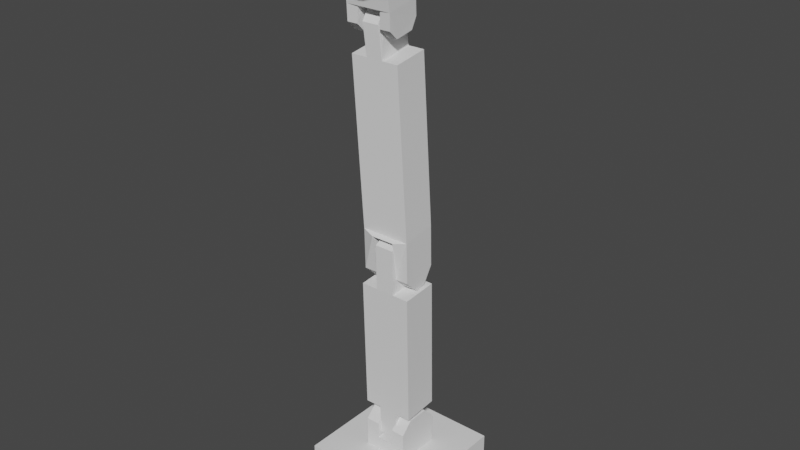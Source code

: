 # Source: main.blend  (saved by Blender 3.5.10; exported with 4.5.12 LTS)
import bpy
from mathutils import Matrix  # noqa: F401  (used for matrix-valued properties, if any)

bpy.ops.wm.read_factory_settings(use_empty=True)
scene = bpy.context.scene
scene.name = 'Scene'

# ---- collections
col_collection = bpy.data.collections.new('Collection'); scene.collection.children.link(col_collection)

# ---- world
world_world = bpy.data.worlds.new('World'); scene.world = world_world
world_world.use_nodes = True; world_world.node_tree.nodes.clear()
_N = world_world.node_tree.nodes; _L = world_world.node_tree.links
n0 = _N.new('ShaderNodeOutputWorld'); n0.name = 'World Output'; n0.location = (300, 300)
n1 = _N.new('ShaderNodeBackground'); n1.name = 'Background'; n1.location = (10, 300)
n1.inputs[0].default_value = (0.05088, 0.05088, 0.05088, 1.0)
_L.new(n1.outputs[0], n0.inputs[0])
n0.is_active_output = True
world_world.color = (0.05088, 0.05088, 0.05088)
world_world.use_sun_shadow = False
world_world.sun_shadow_jitter_overblur = 0.0

# ---- meshes
me_plane = bpy.data.meshes.new('Plane')
me_plane.from_pydata([(-1.0, -1.0, 0.0), (1.0, -1.0, 0.0), (-1.0, 1.0, 0.0), (1.0, 1.0, 0.0), (-1.0, -1.0, 0.8924), (1.0, -1.0, 0.8924), (-1.0, 1.0, 0.8924), (1.0, 1.0, 0.8924)], [], [(0, 2, 3, 1), (4, 5, 7, 6), (1, 3, 7, 5), (2, 0, 4, 6), (3, 2, 6, 7), (0, 1, 5, 4)])
_uv = me_plane.uv_layers.new(name='UVMap')
_uv.uv.foreach_set('vector', [0.0, 0.0, 0.0, 1.0, 1.0, 1.0, 1.0, 0.0, 0.0, 0.0, 1.0, 0.0, 1.0, 1.0, 0.0, 1.0, 1.0, 0.0, 1.0, 1.0, 1.0, 1.0, 1.0, 0.0, 0.0, 1.0, 0.0, 0.0, 0.0, 0.0, 0.0, 1.0, 1.0, 1.0, 0.0, 1.0, 0.0, 1.0, 1.0, 1.0, 0.0, 0.0, 1.0, 0.0, 1.0, 0.0, 0.0, 0.0])
me_plane.update()
me_plane_001 = bpy.data.meshes.new('Plane.001')
me_plane_001.from_pydata([(-1.0, -1.0, 0.0), (1.0, -1.0, 0.0), (-1.0, 1.0, 0.0), (1.0, 1.0, 0.0), (0.3905, 1.0, 0.6095), (0.3905, -1.0, 0.6095), (-0.3905, -1.0, 0.6095), (-0.3905, 1.0, 0.6095), (-1.0, -1.0, 1.337), (-1.0, -0.4941, 1.843), (1.0, -1.0, 1.337), (1.0, -0.4941, 1.843), (-1.0, 1.0, 1.337), (-1.0, 0.4941, 1.843), (1.0, 1.0, 1.337), (1.0, 0.4941, 1.843), (-0.3905, -1.0, 1.337), (-0.3905, 1.0, 1.337), (-0.3905, 0.4941, 1.843), (-0.3905, -0.4941, 1.843), (0.3905, 1.0, 1.337), (0.3905, -1.0, 1.337), (0.3905, -0.4941, 1.843), (0.3905, 0.4941, 1.843)], [], [(0, 2, 3, 1), (6, 5, 4, 7), (3, 14, 15, 11, 10, 1), (0, 8, 9, 13, 12, 2), (4, 5, 21, 22, 23, 20), (6, 7, 17, 18, 19, 16), (2, 12, 17, 7), (11, 15, 23, 22), (0, 1, 5, 6), (14, 3, 4, 20), (12, 13, 18, 17), (15, 14, 20, 23), (1, 10, 21, 5), (13, 9, 19, 18), (3, 2, 7, 4), (8, 0, 6, 16), (10, 11, 22, 21), (9, 8, 16, 19)])
_uv = me_plane_001.uv_layers.new(name='UVMap')
_uv.uv.foreach_set('vector', [0.0, 0.0, 0.0, 1.0, 1.0, 1.0, 1.0, 0.0, 0.0, 0.0, 1.0, 0.0, 1.0, 1.0, 0.0, 1.0, 1.0, 1.0, 1.0, 1.0, 1.0, 0.7471, 1.0, 0.2529, 1.0, 0.0, 1.0, 0.0, 0.0, 0.0, 0.0, 0.0, 0.0, 0.2529, 0.0, 0.7471, 0.0, 1.0, 0.0, 1.0, 1.0, 1.0, 1.0, 0.0, 1.0, 0.0, 1.0, 0.2529, 1.0, 0.7471, 1.0, 1.0, 0.0, 0.0, 0.0, 1.0, 0.0, 1.0, 0.0, 0.7471, 0.0, 0.2529, 0.0, 0.0, 0.0, 1.0, 0.0, 1.0, 0.0, 1.0, 0.0, 1.0, 1.0, 0.2529, 1.0, 0.7471, 1.0, 0.7471, 1.0, 0.2529, 0.0, 0.0, 1.0, 0.0, 1.0, 0.0, 0.0, 0.0, 1.0, 1.0, 1.0, 1.0, 1.0, 1.0, 1.0, 1.0, 0.0, 1.0, 0.0, 0.7471, 0.0, 0.7471, 0.0, 1.0, 1.0, 0.7471, 1.0, 1.0, 1.0, 1.0, 1.0, 0.7471, 1.0, 0.0, 1.0, 0.0, 1.0, 0.0, 1.0, 0.0, 0.0, 0.7471, 0.0, 0.2529, 0.0, 0.2529, 0.0, 0.7471, 1.0, 1.0, 0.0, 1.0, 0.0, 1.0, 1.0, 1.0, 0.0, 0.0, 0.0, 0.0, 0.0, 0.0, 0.0, 0.0, 1.0, 0.0, 1.0, 0.2529, 1.0, 0.2529, 1.0, 0.0, 0.0, 0.2529, 0.0, 0.0, 0.0, 0.0, 0.0, 0.2529])
me_plane_001.update()
me_cube_001 = bpy.data.meshes.new('Cube.001')
me_cube_001.from_pydata([(-1.0, -1.0, -1.0), (-1.0, 1.0, -1.0), (1.0, -1.0, -1.0), (1.0, 1.0, -1.0), (-1.0, -1.0, 2.335), (-1.0, 1.0, 2.335), (1.0, 1.0, 2.335), (1.0, -1.0, 2.335), (-1.0, -1.0, 17.18), (-1.0, 1.0, 17.18), (1.0, 1.0, 17.18), (1.0, -1.0, 17.18), (-2.762, 1.0, 17.18), (-2.762, 1.0, 2.335), (2.762, 1.0, 17.18), (2.762, 1.0, 2.335), (2.762, -1.0, 17.18), (2.762, -1.0, 2.335), (-2.762, -1.0, 2.335), (-2.762, -1.0, 17.18), (-1.06, -0.9286, 22.12), (-1.06, 0.05153, 23.1), (-1.06, 0.09128, 23.1), (-1.06, 1.071, 22.12), (0.9398, 0.05153, 23.1), (0.9398, -0.9286, 22.12), (0.9398, 1.071, 22.12), (0.9398, 0.09128, 23.1)], [], [(27, 22, 21, 24), (10, 26, 27, 24, 25, 11), (8, 20, 21, 22, 23, 9), (1, 3, 2, 0), (9, 23, 26, 10), (2, 7, 4, 0), (3, 6, 7, 2), (1, 5, 6, 3), (0, 4, 5, 1), (7, 11, 8, 4), (7, 6, 15, 17), (5, 9, 10, 6), (5, 4, 18, 13), (15, 14, 16, 17), (18, 19, 12, 13), (11, 7, 17, 16), (9, 5, 13, 12), (4, 8, 19, 18), (8, 9, 12, 19), (10, 11, 16, 14), (6, 10, 14, 15), (22, 27, 26, 23), (24, 21, 20, 25), (11, 25, 20, 8)])
_uv = me_cube_001.uv_layers.new(name='UVMap')
_uv.uv.foreach_set('vector', [0.625, 0.6225, 0.875, 0.6225, 0.875, 0.6275, 0.625, 0.6275, 0.5876, 0.5, 0.6135, 0.5, 0.625, 0.6225, 0.625, 0.6275, 0.6135, 0.75, 0.5876, 0.75, 0.5876, 0.0, 0.6135, 0.0, 0.625, 0.1225, 0.625, 0.1275, 0.6135, 0.25, 0.5876, 0.25, 0.125, 0.5, 0.375, 0.5, 0.375, 0.75, 0.125, 0.75, 0.5876, 0.25, 0.6135, 0.25, 0.6135, 0.5, 0.5876, 0.5, 0.375, 0.75, 0.414, 0.75, 0.414, 1.0, 0.375, 1.0, 0.375, 0.5, 0.414, 0.5, 0.414, 0.75, 0.375, 0.75, 0.375, 0.25, 0.414, 0.25, 0.414, 0.5, 0.375, 0.5, 0.375, 0.0, 0.414, 0.0, 0.414, 0.25, 0.375, 0.25, 0.414, 0.75, 0.5876, 0.75, 0.5876, 1.0, 0.414, 1.0, 0.414, 0.75, 0.414, 0.5, 0.414, 0.5, 0.414, 0.75, 0.414, 0.25, 0.5876, 0.25, 0.5876, 0.5, 0.414, 0.5, 0.414, 0.25, 0.414, 0.0, 0.414, 0.0, 0.414, 0.25, 0.414, 0.5, 0.5876, 0.5, 0.5876, 0.75, 0.414, 0.75, 0.414, 0.0, 0.5876, 0.0, 0.5876, 0.25, 0.414, 0.25, 0.5876, 0.75, 0.414, 0.75, 0.414, 0.75, 0.5876, 0.75, 0.5876, 0.25, 0.414, 0.25, 0.414, 0.25, 0.5876, 0.25, 0.414, 1.0, 0.5876, 1.0, 0.5876, 1.0, 0.414, 1.0, 0.5876, 0.0, 0.5876, 0.25, 0.5876, 0.25, 0.5876, 0.0, 0.5876, 0.5, 0.5876, 0.75, 0.5876, 0.75, 0.5876, 0.5, 0.414, 0.5, 0.5876, 0.5, 0.5876, 0.5, 0.414, 0.5, 0.625, 0.25, 0.625, 0.5, 0.6135, 0.5, 0.6135, 0.25, 0.625, 0.75, 0.625, 1.0, 0.6135, 1.0, 0.6135, 0.75, 0.5876, 0.75, 0.6135, 0.75, 0.6135, 1.0, 0.5876, 1.0])
me_cube_001.update()
me_plane_002 = bpy.data.meshes.new('Plane.002')
me_plane_002.from_pydata([(-1.017, -0.7561, 0.9257), (0.9828, -0.7561, 0.9257), (-1.017, 1.244, 0.9257), (0.9828, 1.244, 0.9257), (0.4816, 0.9587, 0.87), (-0.4629, 0.9587, 0.87), (0.4816, -1.041, 0.87), (-0.4629, -1.041, 0.87), (-1.0, -1.0, -0.9633), (-1.0, -0.3329, -1.63), (1.0, -1.0, -0.9633), (1.0, -0.3329, -1.63), (-1.0, 1.0, -0.9633), (-1.0, 0.3329, -1.63), (1.0, 1.0, -0.9633), (1.0, 0.3329, -1.63), (-0.4723, -1.0, -0.9633), (-0.4723, -0.3329, -1.63), (0.4723, -1.0, -0.9633), (0.4723, -0.3329, -1.63), (-0.4723, 1.0, -0.9633), (-0.4723, 0.3329, -1.63), (0.4723, 1.0, -0.9633), (0.4723, 0.3329, -1.63), (-1.299, 2.118, 8.483), (-1.299, 0.1181, 8.483), (0.7007, 0.1181, 8.483), (0.7007, 2.118, 8.483), (-0.3505, -0.7561, 0.9257), (0.3161, -0.7561, 0.9257), (0.3161, 1.244, 0.9257), (-0.3505, 1.244, 0.9257), (0.1668, 0.9587, 0.87), (-0.1481, 0.9587, 0.87), (-0.1481, -1.041, 0.87), (0.1668, -1.041, 0.87), (-0.6326, 0.1181, 8.483), (0.03406, 0.1181, 8.483), (0.03406, 2.118, 8.483), (-0.6326, 2.118, 8.483), (-0.7536, 0.8072, 10.43), (-0.7536, 0.2529, 9.874), (-0.08689, 0.2529, 9.874), (-0.08689, 0.8072, 10.43), (-0.08689, 1.699, 10.43), (-0.08689, 2.253, 9.874), (-0.7536, 2.253, 9.874), (-0.7536, 1.699, 10.43)], [], [(30, 3, 27, 38), (35, 6, 4, 32), (3, 14, 15, 11, 10, 1), (0, 8, 9, 13, 12, 2), (4, 6, 18, 19, 23, 22), (7, 5, 20, 21, 17, 16), (14, 3, 4, 22), (12, 13, 21, 20), (15, 14, 22, 23), (1, 10, 18, 6), (13, 9, 17, 21), (31, 2, 5, 33), (8, 0, 7, 16), (10, 11, 19, 18), (9, 8, 16, 17), (2, 12, 20, 5), (11, 15, 23, 19), (29, 1, 6, 35), (37, 38, 27, 26), (28, 0, 25, 36), (3, 1, 26, 27), (0, 2, 24, 25), (1, 29, 37, 26), (29, 28, 36, 37), (25, 24, 39, 36), (39, 38, 45, 46), (0, 28, 34, 7), (28, 29, 35, 34), (3, 30, 32, 4), (30, 31, 33, 32), (7, 34, 33, 5), (34, 35, 32, 33), (2, 31, 39, 24), (31, 30, 38, 39), (36, 39, 46, 47, 40, 41), (40, 47, 44, 43), (38, 37, 42, 43, 44, 45), (40, 43, 42, 41), (44, 47, 46, 45), (37, 36, 41, 42)])
_uv = me_plane_002.uv_layers.new(name='UVMap')
_uv.uv.foreach_set('vector', [0.6667, 1.0, 1.0, 1.0, 1.0, 1.0, 0.6667, 1.0, 0.6667, 0.0, 1.0, 0.0, 1.0, 1.0, 0.6667, 1.0, 1.0, 1.0, 1.0, 1.0, 1.0, 0.6664, 1.0, 0.3336, 1.0, 0.0, 1.0, 0.0, 0.0, 0.0, 0.0, 0.0, 0.0, 0.3336, 0.0, 0.6664, 0.0, 1.0, 0.0, 1.0, 1.0, 1.0, 1.0, 0.0, 1.0, 0.0, 1.0, 0.3336, 1.0, 0.6664, 1.0, 1.0, 0.0, 0.0, 0.0, 1.0, 0.0, 1.0, 0.0, 0.6664, 0.0, 0.3336, 0.0, 0.0, 1.0, 1.0, 1.0, 1.0, 1.0, 1.0, 1.0, 1.0, 0.0, 1.0, 0.0, 0.6664, 0.0, 0.6664, 0.0, 1.0, 1.0, 0.6664, 1.0, 1.0, 1.0, 1.0, 1.0, 0.6664, 1.0, 0.0, 1.0, 0.0, 1.0, 0.0, 1.0, 0.0, 0.0, 0.6664, 0.0, 0.3336, 0.0, 0.3336, 0.0, 0.6664, 0.3333, 1.0, 0.0, 1.0, 0.0, 1.0, 0.3333, 1.0, 0.0, 0.0, 0.0, 0.0, 0.0, 0.0, 0.0, 0.0, 1.0, 0.0, 1.0, 0.3336, 1.0, 0.3336, 1.0, 0.0, 0.0, 0.3336, 0.0, 0.0, 0.0, 0.0, 0.0, 0.3336, 0.0, 1.0, 0.0, 1.0, 0.0, 1.0, 0.0, 1.0, 1.0, 0.3336, 1.0, 0.6664, 1.0, 0.6664, 1.0, 0.3336, 0.6667, 0.0, 1.0, 0.0, 1.0, 0.0, 0.6667, 0.0, 0.6667, 0.0, 0.6667, 1.0, 1.0, 1.0, 1.0, 0.0, 0.3333, 0.0, 0.0, 0.0, 0.0, 0.0, 0.3333, 0.0, 1.0, 1.0, 1.0, 0.0, 1.0, 0.0, 1.0, 1.0, 0.0, 0.0, 0.0, 1.0, 0.0, 1.0, 0.0, 0.0, 1.0, 0.0, 0.6667, 0.0, 0.6667, 0.0, 1.0, 0.0, 0.6667, 0.0, 0.3333, 0.0, 0.3333, 0.0, 0.6667, 0.0, 0.0, 0.0, 0.0, 1.0, 0.3333, 1.0, 0.3333, 0.0, 0.3333, 1.0, 0.6667, 1.0, 0.6667, 1.0, 0.3333, 1.0, 0.0, 0.0, 0.3333, 0.0, 0.3333, 0.0, 0.0, 0.0, 0.3333, 0.0, 0.6667, 0.0, 0.6667, 0.0, 0.3333, 0.0, 1.0, 1.0, 0.6667, 1.0, 0.6667, 1.0, 1.0, 1.0, 0.6667, 1.0, 0.3333, 1.0, 0.3333, 1.0, 0.6667, 1.0, 0.0, 0.0, 0.3333, 0.0, 0.3333, 1.0, 0.0, 1.0, 0.3333, 0.0, 0.6667, 0.0, 0.6667, 1.0, 0.3333, 1.0, 0.0, 1.0, 0.3333, 1.0, 0.3333, 1.0, 0.0, 1.0, 0.3333, 1.0, 0.6667, 1.0, 0.6667, 1.0, 0.3333, 1.0, 0.3333, 0.0, 0.3333, 1.0, 0.3333, 1.0, 0.3333, 0.7228, 0.3333, 0.2772, 0.3333, 0.0, 0.3333, 0.2772, 0.3333, 0.7228, 0.6667, 0.7228, 0.6667, 0.2772, 0.6667, 1.0, 0.6667, 0.0, 0.6667, 0.0, 0.6667, 0.2772, 0.6667, 0.7228, 0.6667, 1.0, 0.3333, 0.2772, 0.6667, 0.2772, 0.6667, 0.0, 0.3333, 0.0, 0.6667, 0.7228, 0.3333, 0.7228, 0.3333, 1.0, 0.6667, 1.0, 0.6667, 0.0, 0.3333, 0.0, 0.3333, 0.0, 0.6667, 0.0])
me_plane_002.update()
me_plane_003 = bpy.data.meshes.new('Plane.003')
me_plane_003.from_pydata([(-1.0, -1.0, 0.0), (1.0, -1.0, 0.0), (-1.0, 1.0, 0.0), (1.0, 1.0, 0.0), (0.5164, 1.072, -0.02403), (0.5164, -0.9279, -0.02403), (-0.5245, -0.9279, -0.02403), (-0.5245, 1.072, -0.02403), (-1.026, -1.059, -0.6972), (-1.026, -0.6356, -1.121), (0.9738, -1.059, -0.6972), (0.9738, -0.6356, -1.121), (-1.026, 0.941, -0.6972), (-1.026, 0.5176, -1.121), (0.9738, 0.941, -0.6972), (0.9738, 0.5176, -1.121), (-0.5467, -1.059, -0.6972), (-0.5467, 0.941, -0.6972), (-0.5467, 0.5176, -1.121), (-0.5467, -0.6356, -1.121), (0.4942, 0.941, -0.6972), (0.4942, -1.059, -0.6972), (0.4942, -0.6356, -1.121), (0.4942, 0.5176, -1.121), (-1.0, 1.0, 0.8818), (-1.0, -1.0, 0.8818), (1.0, -1.0, 0.8818), (1.0, 1.0, 0.8818)], [], [(0, 2, 24, 25), (6, 5, 4, 7), (3, 14, 15, 11, 10, 1), (0, 8, 9, 13, 12, 2), (4, 5, 21, 22, 23, 20), (6, 7, 17, 18, 19, 16), (13, 9, 19, 18), (3, 2, 7, 4), (8, 0, 6, 16), (10, 11, 22, 21), (9, 8, 16, 19), (2, 12, 17, 7), (11, 15, 23, 22), (0, 1, 5, 6), (14, 3, 4, 20), (12, 13, 18, 17), (15, 14, 20, 23), (1, 10, 21, 5), (25, 24, 27, 26), (2, 3, 27, 24), (1, 0, 25, 26), (3, 1, 26, 27)])
_uv = me_plane_003.uv_layers.new(name='UVMap')
_uv.uv.foreach_set('vector', [0.0, 0.0, 0.0, 1.0, 0.0, 1.0, 0.0, 0.0, 0.0, 0.0, 1.0, 0.0, 1.0, 1.0, 0.0, 1.0, 1.0, 1.0, 1.0, 1.0, 1.0, 0.7883, 1.0, 0.2117, 1.0, 0.0, 1.0, 0.0, 0.0, 0.0, 0.0, 0.0, 0.0, 0.2117, 0.0, 0.7883, 0.0, 1.0, 0.0, 1.0, 1.0, 1.0, 1.0, 0.0, 1.0, 0.0, 1.0, 0.2117, 1.0, 0.7883, 1.0, 1.0, 0.0, 0.0, 0.0, 1.0, 0.0, 1.0, 0.0, 0.7883, 0.0, 0.2117, 0.0, 0.0, 0.0, 0.7883, 0.0, 0.2117, 0.0, 0.2117, 0.0, 0.7883, 1.0, 1.0, 0.0, 1.0, 0.0, 1.0, 1.0, 1.0, 0.0, 0.0, 0.0, 0.0, 0.0, 0.0, 0.0, 0.0, 1.0, 0.0, 1.0, 0.2117, 1.0, 0.2117, 1.0, 0.0, 0.0, 0.2117, 0.0, 0.0, 0.0, 0.0, 0.0, 0.2117, 0.0, 1.0, 0.0, 1.0, 0.0, 1.0, 0.0, 1.0, 1.0, 0.2117, 1.0, 0.7883, 1.0, 0.7883, 1.0, 0.2117, 0.0, 0.0, 1.0, 0.0, 1.0, 0.0, 0.0, 0.0, 1.0, 1.0, 1.0, 1.0, 1.0, 1.0, 1.0, 1.0, 0.0, 1.0, 0.0, 0.7883, 0.0, 0.7883, 0.0, 1.0, 1.0, 0.7883, 1.0, 1.0, 1.0, 1.0, 1.0, 0.7883, 1.0, 0.0, 1.0, 0.0, 1.0, 0.0, 1.0, 0.0, 0.0, 0.0, 0.0, 1.0, 1.0, 1.0, 1.0, 0.0, 0.0, 1.0, 1.0, 1.0, 1.0, 1.0, 0.0, 1.0, 1.0, 0.0, 0.0, 0.0, 0.0, 0.0, 1.0, 0.0, 1.0, 1.0, 1.0, 0.0, 1.0, 0.0, 1.0, 1.0])
me_plane_003.update()
me_circle = bpy.data.meshes.new('Circle')
me_circle.from_pydata([(-8.647e-09, 0.4656, 1.389e-06), (-0.09083, 0.4566, 1.389e-06), (-0.1782, 0.4301, 1.389e-06), (-0.2587, 0.3871, 1.389e-06), (-0.3292, 0.3292, 1.389e-06), (-0.3871, 0.2587, 1.389e-06), (-0.4301, 0.1782, 1.389e-06), (-0.4566, 0.09083, 1.389e-06), (-0.4656, 6.694e-09, 1.389e-06), (-0.4566, -0.09083, 1.389e-06), (-0.4301, -0.1782, 1.389e-06), (-0.3871, -0.2587, 1.389e-06), (-0.3292, -0.3292, 1.389e-06), (-0.2587, -0.3871, 1.389e-06), (-0.1782, -0.4301, 1.389e-06), (-0.09083, -0.4566, 1.389e-06), (-8.647e-09, -0.4656, 1.389e-06), (0.09083, -0.4566, 1.389e-06), (0.1782, -0.4301, 1.389e-06), (0.2587, -0.3871, 1.389e-06), (0.3292, -0.3292, 1.389e-06), (0.3871, -0.2587, 1.389e-06), (0.4301, -0.1782, 1.389e-06), (0.4566, -0.09083, 1.389e-06), (0.4656, 6.694e-09, 1.389e-06), (0.4566, 0.09083, 1.389e-06), (0.4301, 0.1782, 1.389e-06), (0.3871, 0.2587, 1.389e-06), (0.3292, 0.3292, 1.389e-06), (0.2587, 0.3871, 1.389e-06), (0.1782, 0.4301, 1.389e-06), (0.09083, 0.4566, 1.389e-06), (-0.09083, 0.4566, 0.156), (-8.647e-09, 0.4656, 0.156), (-0.1782, 0.4301, 0.156), (-0.2587, 0.3871, 0.156), (-0.3292, 0.3292, 0.156), (-0.3871, 0.2587, 0.156), (-0.4301, 0.1782, 0.156), (-0.4566, 0.09083, 0.156), (-0.4656, 6.694e-09, 0.156), (-0.4566, -0.09083, 0.156), (-0.4301, -0.1782, 0.156), (-0.3871, -0.2587, 0.156), (-0.3292, -0.3292, 0.156), (-0.2587, -0.3871, 0.156), (-0.1782, -0.4301, 0.156), (-0.09083, -0.4566, 0.156), (-8.647e-09, -0.4656, 0.156), (0.09083, -0.4566, 0.156), (0.1782, -0.4301, 0.156), (0.2587, -0.3871, 0.156), (0.3292, -0.3292, 0.156), (0.3871, -0.2587, 0.156), (0.4301, -0.1782, 0.156), (0.4566, -0.09083, 0.156), (0.4656, 6.694e-09, 0.156), (0.4566, 0.09083, 0.156), (0.4301, 0.1782, 0.156), (0.3871, 0.2587, 0.156), (0.3292, 0.3292, 0.156), (0.2587, 0.3871, 0.156), (0.1782, 0.4301, 0.156), (0.09083, 0.4566, 0.156)], [], [(1, 0, 31, 30, 29, 28, 27, 26, 25, 24, 23, 22, 21, 20, 19, 18, 17, 16, 15, 14, 13, 12, 11, 10, 9, 8, 7, 6, 5, 4, 3, 2), (32, 34, 35, 36, 37, 38, 39, 40, 41, 42, 43, 44, 45, 46, 47, 48, 49, 50, 51, 52, 53, 54, 55, 56, 57, 58, 59, 60, 61, 62, 63, 33), (19, 20, 52, 51), (6, 7, 39, 38), (20, 21, 53, 52), (7, 8, 40, 39), (21, 22, 54, 53), (8, 9, 41, 40), (22, 23, 55, 54), (9, 10, 42, 41), (23, 24, 56, 55), (10, 11, 43, 42), (24, 25, 57, 56), (11, 12, 44, 43), (25, 26, 58, 57), (12, 13, 45, 44), (26, 27, 59, 58), (13, 14, 46, 45), (0, 1, 32, 33), (27, 28, 60, 59), (14, 15, 47, 46), (1, 2, 34, 32), (28, 29, 61, 60), (15, 16, 48, 47), (2, 3, 35, 34), (29, 30, 62, 61), (16, 17, 49, 48), (3, 4, 36, 35), (30, 31, 63, 62), (17, 18, 50, 49), (4, 5, 37, 36), (31, 0, 33, 63), (18, 19, 51, 50), (5, 6, 38, 37)])
_uv = me_circle.uv_layers.new(name='UVMap')
_uv.uv.foreach_set('vector', [0.0, 0.0, 0.0, 0.0, 0.0, 0.0, 0.0, 0.0, 0.0, 0.0, 0.0, 0.0, 0.0, 0.0, 0.0, 0.0, 0.0, 0.0, 0.0, 0.0, 0.0, 0.0, 0.0, 0.0, 0.0, 0.0, 0.0, 0.0, 0.0, 0.0, 0.0, 0.0, 0.0, 0.0, 0.0, 0.0, 0.0, 0.0, 0.0, 0.0, 0.0, 0.0, 0.0, 0.0, 0.0, 0.0, 0.0, 0.0, 0.0, 0.0, 0.0, 0.0, 0.0, 0.0, 0.0, 0.0, 0.0, 0.0, 0.0, 0.0, 0.0, 0.0, 0.0, 0.0, 0.0, 0.0, 0.0, 0.0, 0.0, 0.0, 0.0, 0.0, 0.0, 0.0, 0.0, 0.0, 0.0, 0.0, 0.0, 0.0, 0.0, 0.0, 0.0, 0.0, 0.0, 0.0, 0.0, 0.0, 0.0, 0.0, 0.0, 0.0, 0.0, 0.0, 0.0, 0.0, 0.0, 0.0, 0.0, 0.0, 0.0, 0.0, 0.0, 0.0, 0.0, 0.0, 0.0, 0.0, 0.0, 0.0, 0.0, 0.0, 0.0, 0.0, 0.0, 0.0, 0.0, 0.0, 0.0, 0.0, 0.0, 0.0, 0.0, 0.0, 0.0, 0.0, 0.0, 0.0, 0.0, 0.0, 0.0, 0.0, 0.0, 0.0, 0.0, 0.0, 0.0, 0.0, 0.0, 0.0, 0.0, 0.0, 0.0, 0.0, 0.0, 0.0, 0.0, 0.0, 0.0, 0.0, 0.0, 0.0, 0.0, 0.0, 0.0, 0.0, 0.0, 0.0, 0.0, 0.0, 0.0, 0.0, 0.0, 0.0, 0.0, 0.0, 0.0, 0.0, 0.0, 0.0, 0.0, 0.0, 0.0, 0.0, 0.0, 0.0, 0.0, 0.0, 0.0, 0.0, 0.0, 0.0, 0.0, 0.0, 0.0, 0.0, 0.0, 0.0, 0.0, 0.0, 0.0, 0.0, 0.0, 0.0, 0.0, 0.0, 0.0, 0.0, 0.0, 0.0, 0.0, 0.0, 0.0, 0.0, 0.0, 0.0, 0.0, 0.0, 0.0, 0.0, 0.0, 0.0, 0.0, 0.0, 0.0, 0.0, 0.0, 0.0, 0.0, 0.0, 0.0, 0.0, 0.0, 0.0, 0.0, 0.0, 0.0, 0.0, 0.0, 0.0, 0.0, 0.0, 0.0, 0.0, 0.0, 0.0, 0.0, 0.0, 0.0, 0.0, 0.0, 0.0, 0.0, 0.0, 0.0, 0.0, 0.0, 0.0, 0.0, 0.0, 0.0, 0.0, 0.0, 0.0, 0.0, 0.0, 0.0, 0.0, 0.0, 0.0, 0.0, 0.0, 0.0, 0.0, 0.0, 0.0, 0.0, 0.0, 0.0, 0.0, 0.0, 0.0, 0.0, 0.0, 0.0, 0.0, 0.0, 0.0, 0.0, 0.0, 0.0, 0.0, 0.0, 0.0, 0.0, 0.0, 0.0, 0.0, 0.0, 0.0, 0.0, 0.0, 0.0, 0.0, 0.0, 0.0, 0.0, 0.0, 0.0, 0.0, 0.0, 0.0, 0.0, 0.0, 0.0, 0.0, 0.0, 0.0, 0.0, 0.0, 0.0, 0.0, 0.0, 0.0, 0.0, 0.0, 0.0, 0.0, 0.0, 0.0, 0.0, 0.0, 0.0, 0.0, 0.0, 0.0, 0.0, 0.0, 0.0, 0.0, 0.0, 0.0, 0.0, 0.0, 0.0, 0.0, 0.0, 0.0, 0.0, 0.0, 0.0, 0.0, 0.0, 0.0, 0.0, 0.0, 0.0, 0.0, 0.0, 0.0, 0.0, 0.0, 0.0, 0.0, 0.0, 0.0, 0.0, 0.0, 0.0, 0.0, 0.0, 0.0, 0.0, 0.0, 0.0, 0.0, 0.0, 0.0, 0.0, 0.0, 0.0, 0.0, 0.0, 0.0, 0.0, 0.0, 0.0, 0.0, 0.0, 0.0, 0.0, 0.0, 0.0, 0.0])
me_circle.update()
me_plane_004 = bpy.data.meshes.new('Plane.004')
me_plane_004.from_pydata([(-1.0, -1.0, 0.0), (1.0, -1.0, 0.0), (-1.0, 1.0, 0.0), (1.0, 1.0, 0.0), (-4.202, 1.0, 1.285), (-4.202, -1.0, 1.285), (4.202, -1.0, 1.285), (4.202, 1.0, 1.285), (-4.202, 1.0, 1.871), (-4.202, -1.0, 1.871), (4.202, -1.0, 1.871), (4.202, 1.0, 1.871)], [], [(0, 2, 3, 1), (6, 7, 11, 10), (1, 3, 7, 6), (2, 0, 5, 4), (3, 2, 4, 7), (0, 1, 6, 5), (9, 10, 11, 8), (4, 5, 9, 8), (7, 4, 8, 11), (5, 6, 10, 9)])
_uv = me_plane_004.uv_layers.new(name='UVMap')
_uv.uv.foreach_set('vector', [0.0, 0.0, 0.0, 1.0, 1.0, 1.0, 1.0, 0.0, 1.0, 0.0, 1.0, 1.0, 1.0, 1.0, 1.0, 0.0, 1.0, 0.0, 1.0, 1.0, 1.0, 1.0, 1.0, 0.0, 0.0, 1.0, 0.0, 0.0, 0.0, 0.0, 0.0, 1.0, 1.0, 1.0, 0.0, 1.0, 0.0, 1.0, 1.0, 1.0, 0.0, 0.0, 1.0, 0.0, 1.0, 0.0, 0.0, 0.0, 0.0, 0.0, 1.0, 0.0, 1.0, 1.0, 0.0, 1.0, 0.0, 1.0, 0.0, 0.0, 0.0, 0.0, 0.0, 1.0, 1.0, 1.0, 0.0, 1.0, 0.0, 1.0, 1.0, 1.0, 0.0, 0.0, 1.0, 0.0, 1.0, 0.0, 0.0, 0.0])
me_plane_004.update()
me_plane_005 = bpy.data.meshes.new('Plane.005')
me_plane_005.from_pydata([(-1.0, -1.0, 0.0), (1.0, -1.0, 0.0), (-1.0, 1.0, 0.0), (1.0, 1.0, 0.0), (-1.0, 1.0, 6.012), (-1.0, -1.0, 6.012), (-0.9412, -1.0, 6.012), (-0.9412, 1.0, 6.012)], [], [(0, 2, 3, 1), (5, 6, 7, 4), (1, 3, 7, 6), (2, 0, 5, 4), (3, 2, 4, 7), (0, 1, 6, 5)])
_uv = me_plane_005.uv_layers.new(name='UVMap')
_uv.uv.foreach_set('vector', [0.0, 0.0, 0.0, 1.0, 1.0, 1.0, 1.0, 0.0, 0.0, 0.0, 1.0, 0.0, 1.0, 1.0, 0.0, 1.0, 1.0, 0.0, 1.0, 1.0, 1.0, 1.0, 1.0, 0.0, 0.0, 1.0, 0.0, 0.0, 0.0, 0.0, 0.0, 1.0, 1.0, 1.0, 0.0, 1.0, 0.0, 1.0, 1.0, 1.0, 0.0, 0.0, 1.0, 0.0, 1.0, 0.0, 0.0, 0.0])
me_plane_005.update()

# ---- objects
ob_plane = bpy.data.objects.new('Plane', me_plane)
ob_plane_001 = bpy.data.objects.new('Plane.001', me_plane_001)
ob_cube = bpy.data.objects.new('Cube', me_cube_001)
ob_plane_002 = bpy.data.objects.new('Plane.002', me_plane_002)
ob_plane_003 = bpy.data.objects.new('Plane.003', me_plane_003)
ob_circle = bpy.data.objects.new('Circle', me_circle)
ob_plane_004 = bpy.data.objects.new('Plane.004', me_plane_004)
ob_plane_005 = bpy.data.objects.new('Plane.005', me_plane_005)

# ---- transforms, parenting, visibility, modifiers, constraints
ob_plane.location = (0.0, 0.0, 0.0)
ob_plane_001.parent = ob_plane
ob_plane_001.location = (0.0, 0.0, 0.8924)
ob_plane_001.scale = (0.3741, 0.3741, 0.3741)
ob_cube.parent = ob_plane_001
ob_cube.matrix_parent_inverse = Matrix(((2.673, -0.0, 0.0, -0.0), (-0.0, 2.673, -0.0, 0.0), (0.0, -0.0, 2.673, -2.385), (-0.0, 0.0, -0.0, 1.0)))
ob_cube.location = (0.0, 0.0, 1.365)
ob_cube.rotation_euler = (0.05265, 0.02209, 0.02653)
ob_cube.scale = (0.1532, 0.3073, 0.1532)
ob_plane_002.parent = ob_cube
ob_plane_002.matrix_parent_inverse = Matrix(((6.528, 0.1061, -0.09161, 0.125), (-0.05208, 3.253, 0.05559, -0.07587), (0.0934, -0.1101, 6.528, -8.91), (-0.0, -0.0, -0.0, 1.0)))
ob_plane_002.location = (0.0, 0.0, 4.592)
ob_plane_002.rotation_euler = (0.09434, 0.0, 0.01302)
ob_plane_002.scale = (0.4001, 0.2945, 0.3584)
ob_plane_003.parent = ob_plane_002
ob_plane_003.matrix_parent_inverse = Matrix(((2.5, -0.0, 0.0, 0.0164), (-0.0, 3.395, -0.0, 0.0), (0.0, 0.0, 2.79, -13.29), (-0.0, 0.0, -0.0, 1.0)))
ob_plane_003.location = (-0.1613, 0.3246, 8.544)
ob_plane_003.rotation_euler = (0.03191, 0.0, 0.0)
ob_plane_003.scale = (0.3709, 0.2845, 0.3778)
ob_circle.parent = ob_plane_003
ob_circle.matrix_parent_inverse = Matrix(((2.696, -0.0, 0.0, 0.0177), (-0.0, 3.515, -0.0, 0.0), (0.0, 0.0, 2.647, -20.9), (-0.0, 0.0, -0.0, 1.0)))
ob_circle.location = (-0.006563, 0.0, 8.23)
ob_plane_004.parent = ob_circle
ob_plane_004.matrix_parent_inverse = Matrix(((1.0, -0.0, 0.0, 0.006563), (-0.0, 1.0, -0.0, 0.0), (0.0, 0.0, 1.0, -8.23), (-0.0, 0.0, -0.0, 1.0)))
ob_plane_004.location = (-0.006563, 3.632e-08, 8.386)
ob_plane_004.scale = (0.1434, 0.1434, 0.1434)
ob_plane_005.parent = ob_plane_004
ob_plane_005.matrix_parent_inverse = Matrix(((6.974, -0.0, 0.0, 0.04577), (-0.0, 6.974, -0.0, -2.533e-07), (0.0, 0.0, 6.974, -58.49), (-0.0, 0.0, -0.0, 1.0)))
ob_plane_005.location = (0.5074, 0.001101, 8.645)
ob_plane_005.scale = (0.1155, 0.1155, 0.1155)
_m = ob_plane_005.modifiers.new('Mirror', 'MIRROR')
_m.mirror_object = ob_plane_004

# ---- collection membership
col_collection.objects.link(ob_plane)
col_collection.objects.link(ob_plane_001)
col_collection.objects.link(ob_cube)
col_collection.objects.link(ob_plane_002)
col_collection.objects.link(ob_plane_003)
col_collection.objects.link(ob_circle)
col_collection.objects.link(ob_plane_004)
col_collection.objects.link(ob_plane_005)

# ---- scene / render settings (as saved in the file)
scene.frame_start = 1; scene.frame_end = 250; scene.frame_set(39)
scene.render.engine = 'BLENDER_EEVEE_NEXT'
scene.cycles.sampling_pattern = 'TABULATED_SOBOL'
scene.view_settings.view_transform = 'Filmic'
bpy.context.view_layer.update()

# ---- added for rendering (the .blend has no active camera and no usable light): camera, sun
cam_auto = bpy.data.cameras.new('AutoCamera')
cam_auto.lens = 50.0
cam_auto.sensor_width = 36.0
cam_auto.clip_end = 1000.0
ob_auto_camera = bpy.data.objects.new('AutoCamera', cam_auto)
scene.collection.objects.link(ob_auto_camera)
ob_auto_camera.location = (9.46295, -11.3555, 12.4848)
ob_auto_camera.rotation_euler = (1.09748, -7.21219e-08, 0.694738)
scene.camera = ob_auto_camera
light_auto_sun = bpy.data.lights.new('AutoSun', 'SUN')
light_auto_sun.energy = 3.0
light_auto_sun.angle = 0.0523599
ob_auto_sun = bpy.data.objects.new('AutoSun', light_auto_sun)
scene.collection.objects.link(ob_auto_sun)
ob_auto_sun.rotation_euler = (0.872665, 0.174533, 0.523599)
bpy.context.view_layer.update()
